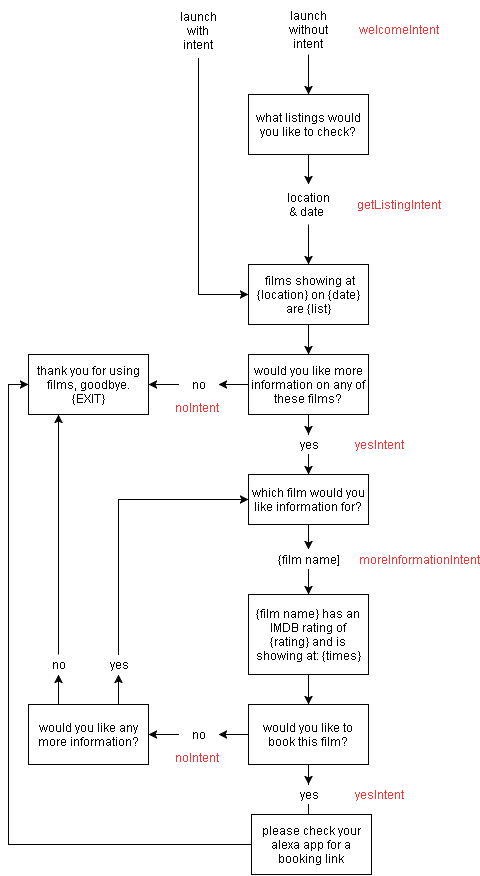

The diagram above was exported from draw.io. Its source (the exported page's mxGraphModel, read from the mxfile embedded in the PNG):
<mxGraphModel dx="1430" dy="775" grid="1" gridSize="10" guides="1" tooltips="1" connect="1" arrows="1" fold="1" page="1" pageScale="1" pageWidth="826" pageHeight="1169" background="#ffffff" math="0" shadow="0">
  <root>
    <mxCell id="0" />
    <mxCell id="1" parent="0" />
    <mxCell id="11" style="edgeStyle=orthogonalEdgeStyle;rounded=0;html=1;jettySize=auto;orthogonalLoop=1;" parent="1" source="3" target="12" edge="1">
      <mxGeometry relative="1" as="geometry">
        <mxPoint x="150" y="200" as="targetPoint" />
        <Array as="points" />
      </mxGeometry>
    </mxCell>
    <mxCell id="3" value="launch without intent" style="text;html=1;strokeColor=none;fillColor=none;align=center;verticalAlign=middle;whiteSpace=wrap;" parent="1" vertex="1">
      <mxGeometry x="330" y="20" width="40" height="50" as="geometry" />
    </mxCell>
    <mxCell id="21" style="edgeStyle=orthogonalEdgeStyle;rounded=0;html=1;entryX=0;entryY=0.5;jettySize=auto;orthogonalLoop=1;exitX=0.5;exitY=1;" parent="1" source="8" target="19" edge="1">
      <mxGeometry relative="1" as="geometry">
        <Array as="points">
          <mxPoint x="240" y="310" />
        </Array>
      </mxGeometry>
    </mxCell>
    <mxCell id="8" value="launch with intent" style="text;html=1;strokeColor=none;fillColor=none;align=center;verticalAlign=middle;whiteSpace=wrap;" parent="1" vertex="1">
      <mxGeometry x="220" y="17" width="40" height="57" as="geometry" />
    </mxCell>
    <mxCell id="18" style="edgeStyle=orthogonalEdgeStyle;rounded=0;html=1;jettySize=auto;orthogonalLoop=1;" parent="1" source="12" target="17" edge="1">
      <mxGeometry relative="1" as="geometry" />
    </mxCell>
    <mxCell id="12" value="what listings would you like to check?" style="whiteSpace=wrap;html=1;" parent="1" vertex="1">
      <mxGeometry x="290" y="110" width="120" height="60" as="geometry" />
    </mxCell>
    <mxCell id="20" style="edgeStyle=orthogonalEdgeStyle;rounded=0;html=1;jettySize=auto;orthogonalLoop=1;" parent="1" source="17" target="19" edge="1">
      <mxGeometry relative="1" as="geometry" />
    </mxCell>
    <mxCell id="17" value="location &amp;amp; date&amp;nbsp;" style="text;html=1;strokeColor=none;fillColor=none;align=center;verticalAlign=middle;whiteSpace=wrap;" parent="1" vertex="1">
      <mxGeometry x="330" y="200" width="40" height="40" as="geometry" />
    </mxCell>
    <mxCell id="23" style="edgeStyle=orthogonalEdgeStyle;rounded=0;html=1;jettySize=auto;orthogonalLoop=1;" parent="1" source="19" target="22" edge="1">
      <mxGeometry relative="1" as="geometry" />
    </mxCell>
    <mxCell id="19" value="&amp;nbsp;films showing at {location} on {date} are {list}" style="whiteSpace=wrap;html=1;" parent="1" vertex="1">
      <mxGeometry x="290" y="280" width="120" height="60" as="geometry" />
    </mxCell>
    <mxCell id="26" style="edgeStyle=orthogonalEdgeStyle;rounded=0;html=1;jettySize=auto;orthogonalLoop=1;" parent="1" source="22" target="25" edge="1">
      <mxGeometry relative="1" as="geometry" />
    </mxCell>
    <mxCell id="33" style="edgeStyle=orthogonalEdgeStyle;rounded=0;html=1;jettySize=auto;orthogonalLoop=1;" parent="1" source="22" target="32" edge="1">
      <mxGeometry relative="1" as="geometry" />
    </mxCell>
    <mxCell id="22" value="would you like more information on any of these films?" style="whiteSpace=wrap;html=1;" parent="1" vertex="1">
      <mxGeometry x="290" y="370" width="120" height="60" as="geometry" />
    </mxCell>
    <mxCell id="29" style="edgeStyle=orthogonalEdgeStyle;rounded=0;html=1;jettySize=auto;orthogonalLoop=1;" parent="1" source="25" target="27" edge="1">
      <mxGeometry relative="1" as="geometry" />
    </mxCell>
    <mxCell id="25" value="no" style="text;html=1;strokeColor=none;fillColor=none;align=center;verticalAlign=middle;whiteSpace=wrap;" parent="1" vertex="1">
      <mxGeometry x="220" y="390" width="40" height="20" as="geometry" />
    </mxCell>
    <mxCell id="27" value="thank you for using films, goodbye.&lt;div&gt;{EXIT}&lt;/div&gt;" style="whiteSpace=wrap;html=1;" parent="1" vertex="1">
      <mxGeometry x="70" y="370" width="120" height="60" as="geometry" />
    </mxCell>
    <mxCell id="35" style="edgeStyle=orthogonalEdgeStyle;rounded=0;html=1;jettySize=auto;orthogonalLoop=1;" parent="1" source="32" target="34" edge="1">
      <mxGeometry relative="1" as="geometry" />
    </mxCell>
    <mxCell id="32" value="yes" style="text;html=1;strokeColor=none;fillColor=none;align=center;verticalAlign=middle;whiteSpace=wrap;" parent="1" vertex="1">
      <mxGeometry x="330" y="450" width="40" height="20" as="geometry" />
    </mxCell>
    <mxCell id="44" style="edgeStyle=orthogonalEdgeStyle;rounded=0;html=1;entryX=0.5;entryY=0;jettySize=auto;orthogonalLoop=1;" parent="1" source="34" target="37" edge="1">
      <mxGeometry relative="1" as="geometry" />
    </mxCell>
    <mxCell id="34" value="which film would you like information for?" style="whiteSpace=wrap;html=1;" parent="1" vertex="1">
      <mxGeometry x="290" y="490" width="120" height="50" as="geometry" />
    </mxCell>
    <mxCell id="50" style="edgeStyle=orthogonalEdgeStyle;rounded=0;html=1;entryX=0.5;entryY=0;jettySize=auto;orthogonalLoop=1;" parent="1" source="37" target="39" edge="1">
      <mxGeometry relative="1" as="geometry" />
    </mxCell>
    <mxCell id="37" value="{film name]" style="text;html=1;strokeColor=none;fillColor=none;align=center;verticalAlign=middle;whiteSpace=wrap;" parent="1" vertex="1">
      <mxGeometry x="309" y="565" width="82" height="20" as="geometry" />
    </mxCell>
    <mxCell id="55" style="edgeStyle=orthogonalEdgeStyle;rounded=0;html=1;jettySize=auto;orthogonalLoop=1;" parent="1" source="39" target="52" edge="1">
      <mxGeometry relative="1" as="geometry" />
    </mxCell>
    <mxCell id="39" value="{film name} has an IMDB rating of {rating} and is showing at: {times}" style="whiteSpace=wrap;html=1;" parent="1" vertex="1">
      <mxGeometry x="290" y="610" width="120" height="80" as="geometry" />
    </mxCell>
    <mxCell id="42" style="edgeStyle=orthogonalEdgeStyle;rounded=0;html=1;exitX=0.5;exitY=1;jettySize=auto;orthogonalLoop=1;" parent="1" source="34" target="34" edge="1">
      <mxGeometry relative="1" as="geometry" />
    </mxCell>
    <mxCell id="45" style="edgeStyle=orthogonalEdgeStyle;rounded=0;html=1;exitX=1;exitY=0.75;entryX=1;entryY=0.75;jettySize=auto;orthogonalLoop=1;" parent="1" edge="1">
      <mxGeometry relative="1" as="geometry">
        <mxPoint x="391" y="590" as="sourcePoint" />
        <mxPoint x="391" y="590" as="targetPoint" />
      </mxGeometry>
    </mxCell>
    <mxCell id="49" style="edgeStyle=orthogonalEdgeStyle;rounded=0;html=1;exitX=0.5;exitY=1;entryX=0.5;entryY=1;jettySize=auto;orthogonalLoop=1;" parent="1" source="37" target="37" edge="1">
      <mxGeometry relative="1" as="geometry" />
    </mxCell>
    <mxCell id="62" style="edgeStyle=orthogonalEdgeStyle;rounded=0;html=1;jettySize=auto;orthogonalLoop=1;" parent="1" source="52" target="57" edge="1">
      <mxGeometry relative="1" as="geometry" />
    </mxCell>
    <mxCell id="68" style="edgeStyle=orthogonalEdgeStyle;rounded=0;html=1;jettySize=auto;orthogonalLoop=1;" parent="1" source="52" target="58" edge="1">
      <mxGeometry relative="1" as="geometry" />
    </mxCell>
    <mxCell id="52" value="would you like to book this film?" style="whiteSpace=wrap;html=1;" parent="1" vertex="1">
      <mxGeometry x="290" y="720" width="120" height="60" as="geometry" />
    </mxCell>
    <mxCell id="63" style="edgeStyle=orthogonalEdgeStyle;rounded=0;html=1;jettySize=auto;orthogonalLoop=1;" parent="1" source="57" target="59" edge="1">
      <mxGeometry relative="1" as="geometry" />
    </mxCell>
    <mxCell id="57" value="no" style="text;html=1;strokeColor=none;fillColor=none;align=center;verticalAlign=middle;whiteSpace=wrap;" parent="1" vertex="1">
      <mxGeometry x="220" y="740" width="40" height="20" as="geometry" />
    </mxCell>
    <mxCell id="74" style="edgeStyle=orthogonalEdgeStyle;rounded=0;html=1;jettySize=auto;orthogonalLoop=1;" parent="1" source="58" target="73" edge="1">
      <mxGeometry relative="1" as="geometry" />
    </mxCell>
    <mxCell id="64" style="edgeStyle=orthogonalEdgeStyle;rounded=0;html=1;entryX=0.5;entryY=1;jettySize=auto;orthogonalLoop=1;exitX=0.25;exitY=0;" parent="1" source="59" target="60" edge="1">
      <mxGeometry relative="1" as="geometry">
        <Array as="points" />
      </mxGeometry>
    </mxCell>
    <mxCell id="71" style="edgeStyle=orthogonalEdgeStyle;rounded=0;html=1;jettySize=auto;orthogonalLoop=1;exitX=0.75;exitY=0;" parent="1" source="59" target="70" edge="1">
      <mxGeometry relative="1" as="geometry">
        <Array as="points" />
      </mxGeometry>
    </mxCell>
    <mxCell id="59" value="would you like any more information?" style="whiteSpace=wrap;html=1;" parent="1" vertex="1">
      <mxGeometry x="70" y="720" width="120" height="60" as="geometry" />
    </mxCell>
    <mxCell id="65" style="edgeStyle=orthogonalEdgeStyle;rounded=0;html=1;entryX=0.25;entryY=1;jettySize=auto;orthogonalLoop=1;" parent="1" source="60" target="27" edge="1">
      <mxGeometry relative="1" as="geometry">
        <Array as="points" />
      </mxGeometry>
    </mxCell>
    <mxCell id="60" value="no" style="text;html=1;strokeColor=none;fillColor=none;align=center;verticalAlign=middle;whiteSpace=wrap;" parent="1" vertex="1">
      <mxGeometry x="80" y="670" width="40" height="20" as="geometry" />
    </mxCell>
    <mxCell id="66" style="edgeStyle=orthogonalEdgeStyle;rounded=0;html=1;exitX=0.5;exitY=1;jettySize=auto;orthogonalLoop=1;" parent="1" source="57" target="57" edge="1">
      <mxGeometry relative="1" as="geometry" />
    </mxCell>
    <mxCell id="72" style="edgeStyle=orthogonalEdgeStyle;rounded=0;html=1;entryX=0;entryY=0.5;jettySize=auto;orthogonalLoop=1;exitX=0.5;exitY=0;" parent="1" source="70" target="34" edge="1">
      <mxGeometry relative="1" as="geometry">
        <Array as="points">
          <mxPoint x="160" y="515" />
        </Array>
      </mxGeometry>
    </mxCell>
    <mxCell id="70" value="yes" style="text;html=1;strokeColor=none;fillColor=none;align=center;verticalAlign=middle;whiteSpace=wrap;" parent="1" vertex="1">
      <mxGeometry x="140" y="670" width="40" height="20" as="geometry" />
    </mxCell>
    <mxCell id="81" style="edgeStyle=orthogonalEdgeStyle;rounded=0;html=1;entryX=0;entryY=0.5;jettySize=auto;orthogonalLoop=1;" parent="1" source="73" target="27" edge="1">
      <mxGeometry relative="1" as="geometry" />
    </mxCell>
    <mxCell id="73" value="please check your alexa app for a booking link" style="whiteSpace=wrap;html=1;" parent="1" vertex="1">
      <mxGeometry x="293" y="830" width="120" height="60" as="geometry" />
    </mxCell>
    <mxCell id="76" value="welcomeIntent" style="text;html=1;strokeColor=none;fillColor=none;align=center;verticalAlign=middle;whiteSpace=wrap;fontColor=#FF3333;" parent="1" vertex="1">
      <mxGeometry x="420" y="35" width="40" height="20" as="geometry" />
    </mxCell>
    <mxCell id="77" value="getListingIntent" style="text;html=1;strokeColor=none;fillColor=none;align=center;verticalAlign=middle;whiteSpace=wrap;fontColor=#FF3333;" parent="1" vertex="1">
      <mxGeometry x="420" y="210" width="40" height="20" as="geometry" />
    </mxCell>
    <mxCell id="58" value="yes" style="text;html=1;strokeColor=none;fillColor=none;align=center;verticalAlign=middle;whiteSpace=wrap;" parent="1" vertex="1">
      <mxGeometry x="330" y="800" width="40" height="20" as="geometry" />
    </mxCell>
    <mxCell id="82" value="yesIntent" style="text;html=1;strokeColor=none;fillColor=none;align=center;verticalAlign=middle;whiteSpace=wrap;fontColor=#FF3333;" parent="1" vertex="1">
      <mxGeometry x="400" y="450" width="40" height="20" as="geometry" />
    </mxCell>
    <mxCell id="83" value="&lt;div style=&quot;text-align: center&quot;&gt;&lt;span&gt;noIntent&lt;/span&gt;&lt;/div&gt;" style="text;html=1;strokeColor=none;fontColor=#FF3333;" parent="1" vertex="1">
      <mxGeometry x="215" y="410" width="50" height="30" as="geometry" />
    </mxCell>
    <mxCell id="84" value="moreInformationIntent" style="text;html=1;strokeColor=none;fillColor=none;align=center;verticalAlign=middle;whiteSpace=wrap;fontColor=#FF3333;" parent="1" vertex="1">
      <mxGeometry x="440" y="565" width="40" height="20" as="geometry" />
    </mxCell>
    <mxCell id="85" style="edgeStyle=orthogonalEdgeStyle;rounded=0;html=1;exitX=0.5;exitY=1;jettySize=auto;orthogonalLoop=1;fontColor=#FF3333;" parent="1" source="84" target="84" edge="1">
      <mxGeometry relative="1" as="geometry" />
    </mxCell>
    <mxCell id="86" value="yesIntent" style="text;html=1;strokeColor=none;fillColor=none;align=center;verticalAlign=middle;whiteSpace=wrap;fontColor=#FF3333;" parent="1" vertex="1">
      <mxGeometry x="400" y="800" width="40" height="20" as="geometry" />
    </mxCell>
    <mxCell id="87" value="&lt;div style=&quot;text-align: center&quot;&gt;&lt;span&gt;noIntent&lt;/span&gt;&lt;/div&gt;" style="text;html=1;strokeColor=none;fontColor=#FF3333;" parent="1" vertex="1">
      <mxGeometry x="215" y="760" width="50" height="30" as="geometry" />
    </mxCell>
  </root>
</mxGraphModel>